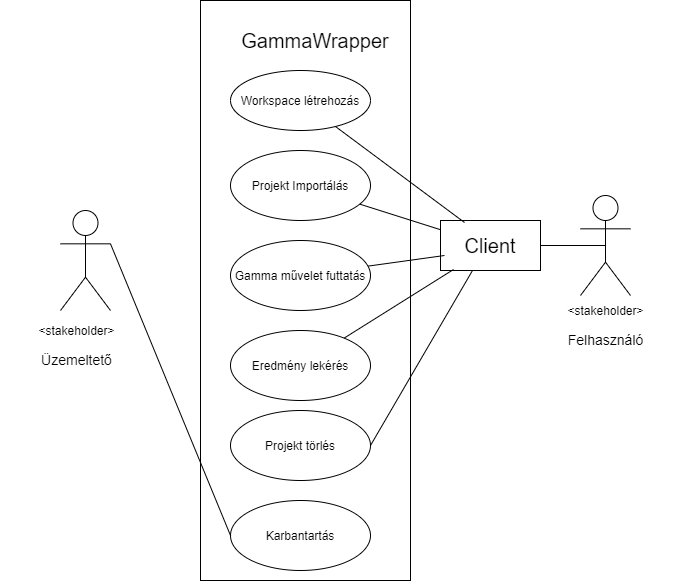

The diagram above was exported from draw.io. Its source (the exported page's mxGraphModel, read from the mxfile embedded in the PNG):
<mxGraphModel dx="2062" dy="1154" grid="1" gridSize="10" guides="1" tooltips="1" connect="1" arrows="1" fold="1" page="1" pageScale="1" pageWidth="827" pageHeight="1169" math="0" shadow="0">
  <root>
    <mxCell id="0" />
    <mxCell id="1" parent="0" />
    <mxCell id="XF-rxo5pUIS9oftvJt2l-4" value="" style="verticalLabelPosition=bottom;verticalAlign=top;html=1;shape=mxgraph.basic.rect;fillColor2=none;strokeWidth=1;size=20;indent=5;" vertex="1" parent="1">
      <mxGeometry x="320" y="210" width="210" height="580" as="geometry" />
    </mxCell>
    <mxCell id="XF-rxo5pUIS9oftvJt2l-2" value="Workspace létrehozás" style="ellipse;whiteSpace=wrap;html=1;" vertex="1" parent="1">
      <mxGeometry x="350" y="280" width="140" height="60" as="geometry" />
    </mxCell>
    <mxCell id="XF-rxo5pUIS9oftvJt2l-5" value="Actor" style="shape=umlActor;verticalLabelPosition=bottom;verticalAlign=top;html=1;noLabel=1;fontColor=none;" vertex="1" parent="1">
      <mxGeometry x="700" y="405" width="50" height="100" as="geometry" />
    </mxCell>
    <mxCell id="XF-rxo5pUIS9oftvJt2l-7" value="" style="verticalLabelPosition=bottom;verticalAlign=top;html=1;shape=mxgraph.basic.rect;fillColor2=none;strokeWidth=1;size=20;indent=5;" vertex="1" parent="1">
      <mxGeometry x="560" y="430" width="100" height="50" as="geometry" />
    </mxCell>
    <mxCell id="XF-rxo5pUIS9oftvJt2l-8" value="&lt;font style=&quot;font-size: 20px&quot;&gt;GammaWrapper&lt;/font&gt;" style="text;html=1;strokeColor=none;fillColor=none;align=center;verticalAlign=middle;whiteSpace=wrap;rounded=0;" vertex="1" parent="1">
      <mxGeometry x="415" y="240" width="40" height="20" as="geometry" />
    </mxCell>
    <mxCell id="XF-rxo5pUIS9oftvJt2l-9" value="&lt;font style=&quot;font-size: 20px&quot;&gt;Client&lt;/font&gt;" style="text;html=1;strokeColor=none;fillColor=none;align=center;verticalAlign=middle;whiteSpace=wrap;rounded=0;" vertex="1" parent="1">
      <mxGeometry x="590" y="445" width="40" height="20" as="geometry" />
    </mxCell>
    <mxCell id="XF-rxo5pUIS9oftvJt2l-11" value="Eredmény lekérés" style="ellipse;whiteSpace=wrap;html=1;" vertex="1" parent="1">
      <mxGeometry x="350" y="540" width="140" height="70" as="geometry" />
    </mxCell>
    <mxCell id="XF-rxo5pUIS9oftvJt2l-12" value="Gamma művelet futtatás" style="ellipse;whiteSpace=wrap;html=1;" vertex="1" parent="1">
      <mxGeometry x="350" y="450" width="140" height="70" as="geometry" />
    </mxCell>
    <mxCell id="XF-rxo5pUIS9oftvJt2l-13" value="Projekt Importálás" style="ellipse;whiteSpace=wrap;html=1;" vertex="1" parent="1">
      <mxGeometry x="350" y="360" width="140" height="70" as="geometry" />
    </mxCell>
    <mxCell id="XF-rxo5pUIS9oftvJt2l-14" value="Karbantartás" style="ellipse;whiteSpace=wrap;html=1;" vertex="1" parent="1">
      <mxGeometry x="350" y="710" width="140" height="70" as="geometry" />
    </mxCell>
    <mxCell id="XF-rxo5pUIS9oftvJt2l-15" value="Projekt törlés" style="ellipse;whiteSpace=wrap;html=1;" vertex="1" parent="1">
      <mxGeometry x="350" y="620" width="140" height="70" as="geometry" />
    </mxCell>
    <mxCell id="XF-rxo5pUIS9oftvJt2l-19" value="&amp;lt;stakeholder&amp;gt;&lt;br&gt;&lt;br&gt;&lt;font style=&quot;font-size: 14px&quot;&gt;Felhasználó&lt;/font&gt;" style="text;html=1;strokeColor=none;fillColor=none;align=center;verticalAlign=middle;whiteSpace=wrap;rounded=0;fontColor=none;" vertex="1" parent="1">
      <mxGeometry x="648.75" y="510" width="152.5" height="50" as="geometry" />
    </mxCell>
    <mxCell id="XF-rxo5pUIS9oftvJt2l-21" value="Actor" style="shape=umlActor;verticalLabelPosition=bottom;verticalAlign=top;html=1;noLabel=1;fontColor=none;" vertex="1" parent="1">
      <mxGeometry x="180" y="420" width="50" height="100" as="geometry" />
    </mxCell>
    <mxCell id="XF-rxo5pUIS9oftvJt2l-22" value="&amp;lt;stakeholder&amp;gt;&lt;br&gt;&lt;br&gt;&lt;span style=&quot;font-size: 14px&quot;&gt;Üzemeltető&lt;/span&gt;" style="text;html=1;strokeColor=none;fillColor=none;align=center;verticalAlign=middle;whiteSpace=wrap;rounded=0;fontColor=none;" vertex="1" parent="1">
      <mxGeometry x="120" y="530" width="152.5" height="50" as="geometry" />
    </mxCell>
    <mxCell id="XF-rxo5pUIS9oftvJt2l-23" value="" style="endArrow=none;html=1;fontColor=none;entryX=0.5;entryY=0.5;entryDx=0;entryDy=0;entryPerimeter=0;" edge="1" parent="1" source="XF-rxo5pUIS9oftvJt2l-7" target="XF-rxo5pUIS9oftvJt2l-5">
      <mxGeometry width="50" height="50" relative="1" as="geometry">
        <mxPoint x="700" y="720" as="sourcePoint" />
        <mxPoint x="750" y="670" as="targetPoint" />
      </mxGeometry>
    </mxCell>
    <mxCell id="XF-rxo5pUIS9oftvJt2l-24" value="" style="endArrow=none;html=1;fontColor=none;entryX=0.13;entryY=0.98;entryDx=0;entryDy=0;entryPerimeter=0;" edge="1" parent="1" source="XF-rxo5pUIS9oftvJt2l-11" target="XF-rxo5pUIS9oftvJt2l-7">
      <mxGeometry width="50" height="50" relative="1" as="geometry">
        <mxPoint x="540" y="555" as="sourcePoint" />
        <mxPoint x="590" y="505" as="targetPoint" />
      </mxGeometry>
    </mxCell>
    <mxCell id="XF-rxo5pUIS9oftvJt2l-25" value="" style="endArrow=none;html=1;fontColor=none;" edge="1" parent="1" source="XF-rxo5pUIS9oftvJt2l-13" target="XF-rxo5pUIS9oftvJt2l-7">
      <mxGeometry width="50" height="50" relative="1" as="geometry">
        <mxPoint x="640" y="690" as="sourcePoint" />
        <mxPoint x="690" y="640" as="targetPoint" />
      </mxGeometry>
    </mxCell>
    <mxCell id="XF-rxo5pUIS9oftvJt2l-26" value="" style="endArrow=none;html=1;fontColor=none;entryX=0.24;entryY=0.04;entryDx=0;entryDy=0;entryPerimeter=0;" edge="1" parent="1" source="XF-rxo5pUIS9oftvJt2l-2" target="XF-rxo5pUIS9oftvJt2l-7">
      <mxGeometry width="50" height="50" relative="1" as="geometry">
        <mxPoint x="610" y="650" as="sourcePoint" />
        <mxPoint x="660" y="600" as="targetPoint" />
      </mxGeometry>
    </mxCell>
    <mxCell id="XF-rxo5pUIS9oftvJt2l-27" value="" style="endArrow=none;html=1;fontColor=none;entryX=0.04;entryY=0.7;entryDx=0;entryDy=0;entryPerimeter=0;" edge="1" parent="1" source="XF-rxo5pUIS9oftvJt2l-12" target="XF-rxo5pUIS9oftvJt2l-7">
      <mxGeometry width="50" height="50" relative="1" as="geometry">
        <mxPoint x="540" y="570" as="sourcePoint" />
        <mxPoint x="590" y="520" as="targetPoint" />
      </mxGeometry>
    </mxCell>
    <mxCell id="XF-rxo5pUIS9oftvJt2l-28" value="" style="endArrow=none;html=1;fontColor=none;exitX=0;exitY=0.5;exitDx=0;exitDy=0;entryX=1;entryY=0.3333333333333333;entryDx=0;entryDy=0;entryPerimeter=0;" edge="1" parent="1" source="XF-rxo5pUIS9oftvJt2l-14" target="XF-rxo5pUIS9oftvJt2l-21">
      <mxGeometry width="50" height="50" relative="1" as="geometry">
        <mxPoint x="220" y="660" as="sourcePoint" />
        <mxPoint x="270" y="610" as="targetPoint" />
      </mxGeometry>
    </mxCell>
    <mxCell id="XF-rxo5pUIS9oftvJt2l-29" value="" style="endArrow=none;html=1;fontColor=none;entryX=0.32;entryY=1;entryDx=0;entryDy=0;entryPerimeter=0;exitX=1;exitY=0.5;exitDx=0;exitDy=0;" edge="1" parent="1" source="XF-rxo5pUIS9oftvJt2l-15" target="XF-rxo5pUIS9oftvJt2l-7">
      <mxGeometry width="50" height="50" relative="1" as="geometry">
        <mxPoint x="540" y="585" as="sourcePoint" />
        <mxPoint x="590" y="535" as="targetPoint" />
      </mxGeometry>
    </mxCell>
  </root>
</mxGraphModel>